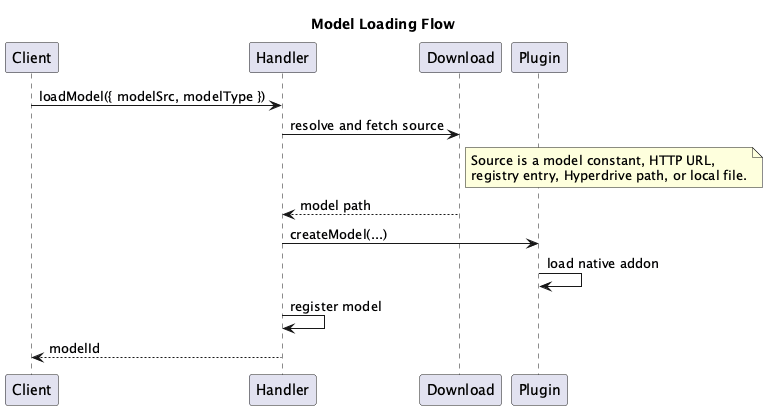

The diagram above was rendered by PlantUML. Its source (embedded in the PNG):
@startuml
title Model Loading Flow

participant "Client" as Client
participant "Handler" as Handler
participant "Download" as Download
participant "Plugin" as Plugin

Client -> Handler : loadModel({ modelSrc, modelType })
Handler -> Download : resolve and fetch source

note right of Download
  Source is a model constant, HTTP URL,
  registry entry, Hyperdrive path, or local file.
end note

Download --> Handler : model path
Handler -> Plugin : createModel(...)
Plugin -> Plugin : load native addon
Handler -> Handler : register model
Handler --> Client : modelId

@enduml